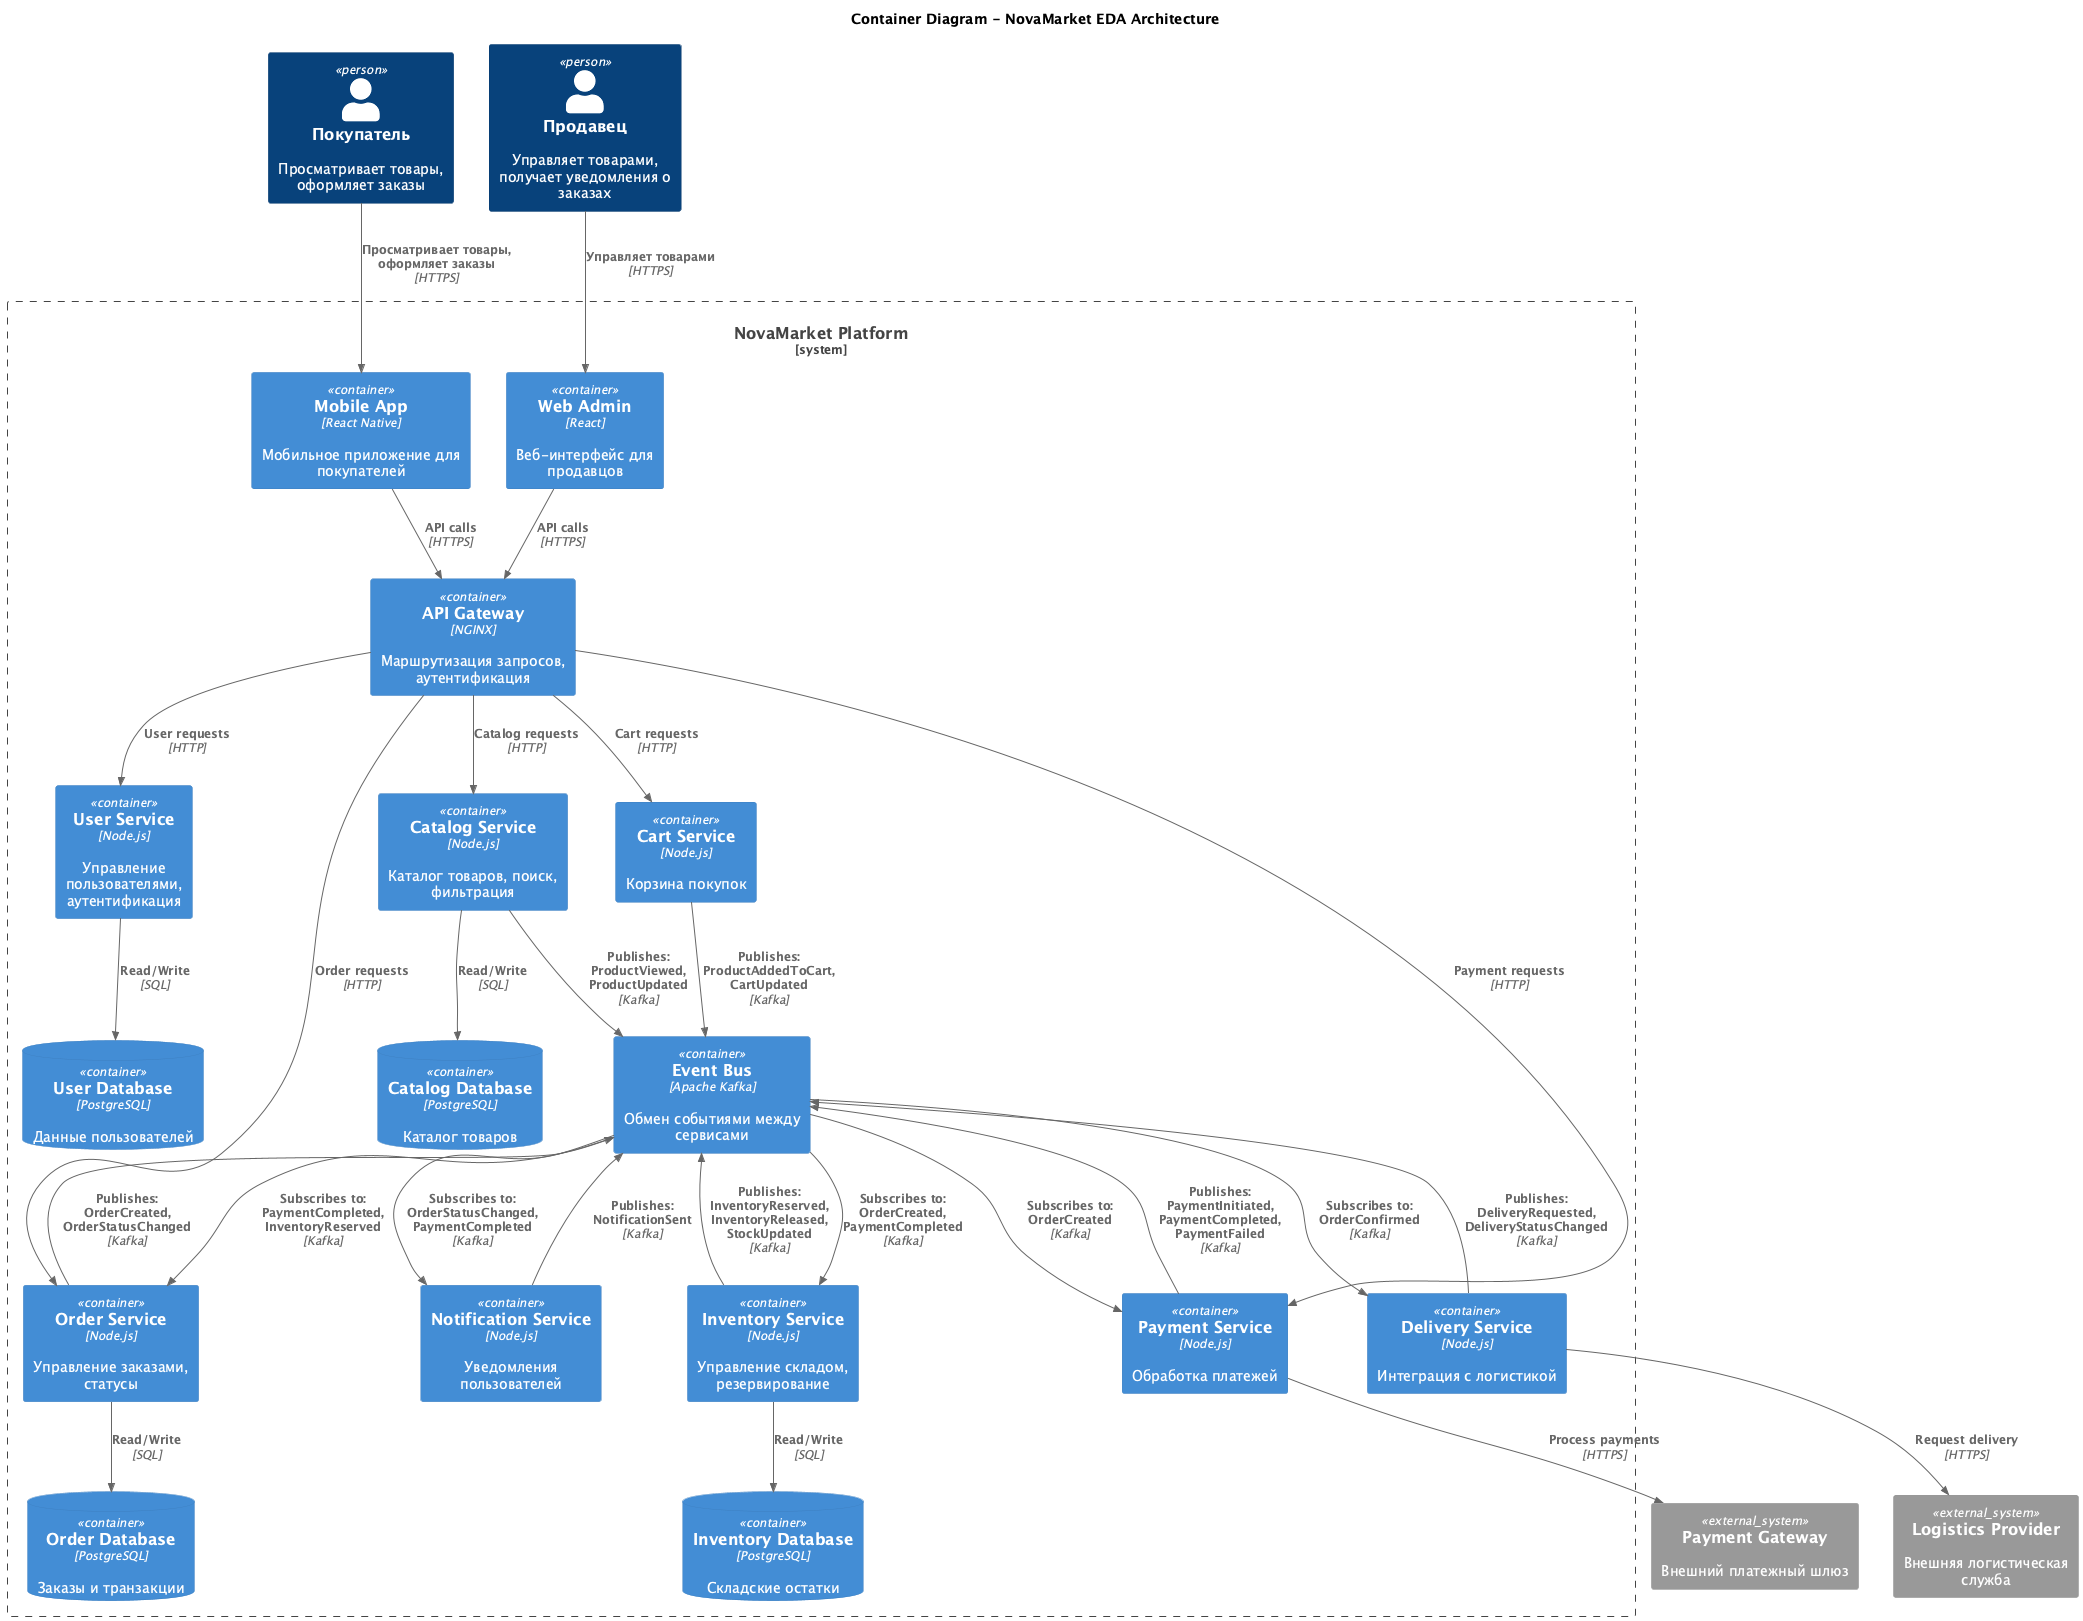

The diagram above was rendered by PlantUML. Its source (embedded in the PNG):
@startuml C4_Container_Diagram_NovaMarket
!include <C4/C4_Container>

title Container Diagram - NovaMarket EDA Architecture

Person(buyer, "Покупатель", "Просматривает товары, оформляет заказы")
Person(seller, "Продавец", "Управляет товарами, получает уведомления о заказах")

System_Boundary(novamarket, "NovaMarket Platform") {
    Container(mobile_app, "Mobile App", "React Native", "Мобильное приложение для покупателей")
    Container(web_admin, "Web Admin", "React", "Веб-интерфейс для продавцов")
    
    Container(api_gateway, "API Gateway", "NGINX", "Маршрутизация запросов, аутентификация")
    
    Container(user_service, "User Service", "Node.js", "Управление пользователями, аутентификация")
    Container(catalog_service, "Catalog Service", "Node.js", "Каталог товаров, поиск, фильтрация")
    Container(cart_service, "Cart Service", "Node.js", "Корзина покупок")
    Container(order_service, "Order Service", "Node.js", "Управление заказами, статусы")
    Container(payment_service, "Payment Service", "Node.js", "Обработка платежей")
    Container(inventory_service, "Inventory Service", "Node.js", "Управление складом, резервирование")
    Container(notification_service, "Notification Service", "Node.js", "Уведомления пользователей")
    Container(delivery_service, "Delivery Service", "Node.js", "Интеграция с логистикой")
    
    ContainerDb(user_db, "User Database", "PostgreSQL", "Данные пользователей")
    ContainerDb(catalog_db, "Catalog Database", "PostgreSQL", "Каталог товаров")
    ContainerDb(order_db, "Order Database", "PostgreSQL", "Заказы и транзакции")
    ContainerDb(inventory_db, "Inventory Database", "PostgreSQL", "Складские остатки")
    
    Container(event_bus, "Event Bus", "Apache Kafka", "Обмен событиями между сервисами")
}

System_Ext(payment_gateway, "Payment Gateway", "Внешний платежный шлюз")
System_Ext(logistics_provider, "Logistics Provider", "Внешняя логистическая служба")

' User interactions
Rel(buyer, mobile_app, "Просматривает товары, оформляет заказы", "HTTPS")
Rel(seller, web_admin, "Управляет товарами", "HTTPS")

' API Gateway connections
Rel(mobile_app, api_gateway, "API calls", "HTTPS")
Rel(web_admin, api_gateway, "API calls", "HTTPS")

' Service to API Gateway
Rel(api_gateway, user_service, "User requests", "HTTP")
Rel(api_gateway, catalog_service, "Catalog requests", "HTTP")
Rel(api_gateway, cart_service, "Cart requests", "HTTP")
Rel(api_gateway, order_service, "Order requests", "HTTP")
Rel(api_gateway, payment_service, "Payment requests", "HTTP")

' Database connections
Rel(user_service, user_db, "Read/Write", "SQL")
Rel(catalog_service, catalog_db, "Read/Write", "SQL")
Rel(order_service, order_db, "Read/Write", "SQL")
Rel(inventory_service, inventory_db, "Read/Write", "SQL")

' Event Bus connections
Rel(catalog_service, event_bus, "Publishes: ProductViewed, ProductUpdated", "Kafka")
Rel(cart_service, event_bus, "Publishes: ProductAddedToCart, CartUpdated", "Kafka")
Rel(order_service, event_bus, "Publishes: OrderCreated, OrderStatusChanged", "Kafka")
Rel(payment_service, event_bus, "Publishes: PaymentInitiated, PaymentCompleted, PaymentFailed", "Kafka")
Rel(inventory_service, event_bus, "Publishes: InventoryReserved, InventoryReleased, StockUpdated", "Kafka")
Rel(notification_service, event_bus, "Publishes: NotificationSent", "Kafka")
Rel(delivery_service, event_bus, "Publishes: DeliveryRequested, DeliveryStatusChanged", "Kafka")

' Event subscriptions
Rel(event_bus, order_service, "Subscribes to: PaymentCompleted, InventoryReserved", "Kafka")
Rel(event_bus, payment_service, "Subscribes to: OrderCreated", "Kafka")
Rel(event_bus, inventory_service, "Subscribes to: OrderCreated, PaymentCompleted", "Kafka")
Rel(event_bus, notification_service, "Subscribes to: OrderStatusChanged, PaymentCompleted", "Kafka")
Rel(event_bus, delivery_service, "Subscribes to: OrderConfirmed", "Kafka")

' External integrations
Rel(payment_service, payment_gateway, "Process payments", "HTTPS")
Rel(delivery_service, logistics_provider, "Request delivery", "HTTPS")

@enduml